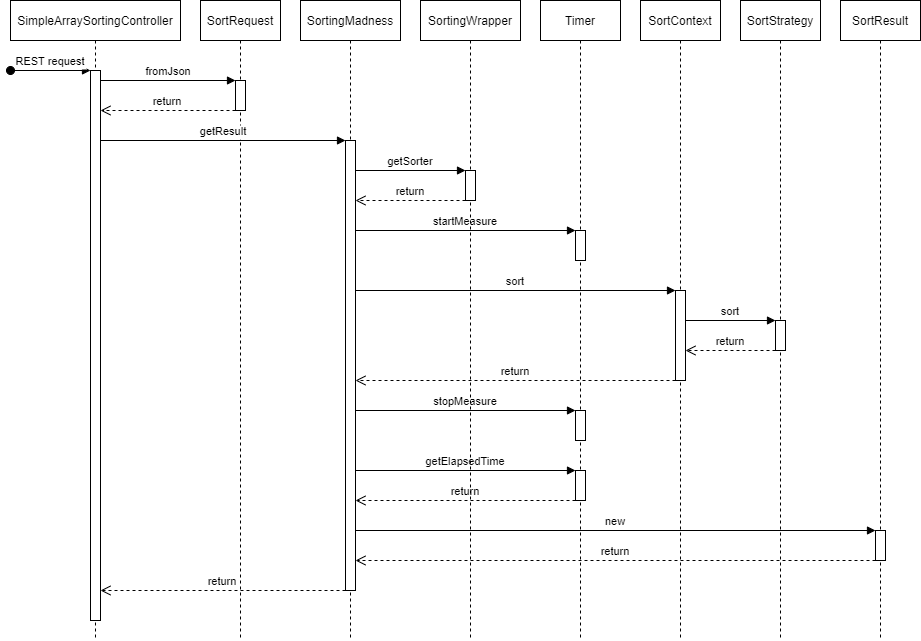

The diagram above was exported from draw.io. Its source (the exported page's mxGraphModel, read from the mxfile embedded in the PNG):
<mxGraphModel dx="1102" dy="865" grid="1" gridSize="5" guides="1" tooltips="1" connect="1" arrows="1" fold="1" page="1" pageScale="1" pageWidth="850" pageHeight="1100" math="0" shadow="0">
  <root>
    <mxCell id="0" />
    <mxCell id="1" parent="0" />
    <mxCell id="3nuBFxr9cyL0pnOWT2aG-1" value="SimpleArraySortingController" style="shape=umlLifeline;perimeter=lifelinePerimeter;container=1;collapsible=0;recursiveResize=0;rounded=0;shadow=0;strokeWidth=1;" parent="1" vertex="1">
      <mxGeometry x="40" y="40" width="170" height="640" as="geometry" />
    </mxCell>
    <mxCell id="3nuBFxr9cyL0pnOWT2aG-2" value="" style="points=[];perimeter=orthogonalPerimeter;rounded=0;shadow=0;strokeWidth=1;" parent="3nuBFxr9cyL0pnOWT2aG-1" vertex="1">
      <mxGeometry x="80" y="70" width="10" height="550" as="geometry" />
    </mxCell>
    <mxCell id="3nuBFxr9cyL0pnOWT2aG-3" value="REST request" style="verticalAlign=bottom;startArrow=oval;endArrow=block;startSize=8;shadow=0;strokeWidth=1;" parent="3nuBFxr9cyL0pnOWT2aG-1" target="3nuBFxr9cyL0pnOWT2aG-2" edge="1">
      <mxGeometry relative="1" as="geometry">
        <mxPoint y="70" as="sourcePoint" />
      </mxGeometry>
    </mxCell>
    <mxCell id="lMcX-QDhyR0vvlcT8QFs-9" value="fromJson" style="verticalAlign=bottom;endArrow=block;entryX=0;entryY=0;shadow=0;strokeWidth=1;" parent="3nuBFxr9cyL0pnOWT2aG-1" edge="1">
      <mxGeometry relative="1" as="geometry">
        <mxPoint x="90" y="80" as="sourcePoint" />
        <mxPoint x="225" y="80" as="targetPoint" />
      </mxGeometry>
    </mxCell>
    <mxCell id="lMcX-QDhyR0vvlcT8QFs-58" value="return" style="verticalAlign=bottom;endArrow=open;dashed=1;endSize=8;shadow=0;strokeWidth=1;" parent="3nuBFxr9cyL0pnOWT2aG-1" edge="1">
      <mxGeometry relative="1" as="geometry">
        <mxPoint x="90" y="590" as="targetPoint" />
        <mxPoint x="335" y="590" as="sourcePoint" />
      </mxGeometry>
    </mxCell>
    <mxCell id="3nuBFxr9cyL0pnOWT2aG-5" value="SortRequest" style="shape=umlLifeline;perimeter=lifelinePerimeter;container=1;collapsible=0;recursiveResize=0;rounded=0;shadow=0;strokeWidth=1;" parent="1" vertex="1">
      <mxGeometry x="230" y="40" width="80" height="640" as="geometry" />
    </mxCell>
    <mxCell id="3nuBFxr9cyL0pnOWT2aG-6" value="" style="points=[];perimeter=orthogonalPerimeter;rounded=0;shadow=0;strokeWidth=1;" parent="3nuBFxr9cyL0pnOWT2aG-5" vertex="1">
      <mxGeometry x="35" y="80" width="10" height="30" as="geometry" />
    </mxCell>
    <mxCell id="lMcX-QDhyR0vvlcT8QFs-7" value="return" style="verticalAlign=bottom;endArrow=open;dashed=1;endSize=8;exitX=0;exitY=0.95;shadow=0;strokeWidth=1;" parent="3nuBFxr9cyL0pnOWT2aG-5" edge="1">
      <mxGeometry relative="1" as="geometry">
        <mxPoint x="-100" y="110" as="targetPoint" />
        <mxPoint x="35" y="110" as="sourcePoint" />
      </mxGeometry>
    </mxCell>
    <mxCell id="lMcX-QDhyR0vvlcT8QFs-6" value="getResult" style="verticalAlign=bottom;endArrow=block;entryX=0;entryY=0;shadow=0;strokeWidth=1;" parent="3nuBFxr9cyL0pnOWT2aG-5" edge="1">
      <mxGeometry relative="1" as="geometry">
        <mxPoint x="-100" y="140" as="sourcePoint" />
        <mxPoint x="145" y="140" as="targetPoint" />
      </mxGeometry>
    </mxCell>
    <mxCell id="lMcX-QDhyR0vvlcT8QFs-1" value="SortingMadness" style="shape=umlLifeline;perimeter=lifelinePerimeter;container=1;collapsible=0;recursiveResize=0;rounded=0;shadow=0;strokeWidth=1;" parent="1" vertex="1">
      <mxGeometry x="330" y="40" width="100" height="640" as="geometry" />
    </mxCell>
    <mxCell id="lMcX-QDhyR0vvlcT8QFs-2" value="" style="points=[];perimeter=orthogonalPerimeter;rounded=0;shadow=0;strokeWidth=1;" parent="lMcX-QDhyR0vvlcT8QFs-1" vertex="1">
      <mxGeometry x="45" y="140" width="10" height="450" as="geometry" />
    </mxCell>
    <mxCell id="lMcX-QDhyR0vvlcT8QFs-10" value="SortContext" style="shape=umlLifeline;perimeter=lifelinePerimeter;container=1;collapsible=0;recursiveResize=0;rounded=0;shadow=0;strokeWidth=1;" parent="1" vertex="1">
      <mxGeometry x="670" y="40" width="80" height="640" as="geometry" />
    </mxCell>
    <mxCell id="lMcX-QDhyR0vvlcT8QFs-11" value="" style="points=[];perimeter=orthogonalPerimeter;rounded=0;shadow=0;strokeWidth=1;" parent="lMcX-QDhyR0vvlcT8QFs-10" vertex="1">
      <mxGeometry x="35" y="290" width="10" height="90" as="geometry" />
    </mxCell>
    <mxCell id="lMcX-QDhyR0vvlcT8QFs-13" value="sort" style="verticalAlign=bottom;endArrow=block;shadow=0;strokeWidth=1;" parent="lMcX-QDhyR0vvlcT8QFs-10" edge="1">
      <mxGeometry relative="1" as="geometry">
        <mxPoint x="-285" y="290" as="sourcePoint" />
        <mxPoint x="35" y="290" as="targetPoint" />
        <Array as="points" />
      </mxGeometry>
    </mxCell>
    <mxCell id="lMcX-QDhyR0vvlcT8QFs-14" value="Timer" style="shape=umlLifeline;perimeter=lifelinePerimeter;container=1;collapsible=0;recursiveResize=0;rounded=0;shadow=0;strokeWidth=1;" parent="1" vertex="1">
      <mxGeometry x="570" y="40" width="80" height="640" as="geometry" />
    </mxCell>
    <mxCell id="lMcX-QDhyR0vvlcT8QFs-15" value="" style="points=[];perimeter=orthogonalPerimeter;rounded=0;shadow=0;strokeWidth=1;" parent="lMcX-QDhyR0vvlcT8QFs-14" vertex="1">
      <mxGeometry x="35" y="230" width="10" height="30" as="geometry" />
    </mxCell>
    <mxCell id="lMcX-QDhyR0vvlcT8QFs-17" value="startMeasure" style="verticalAlign=bottom;endArrow=block;shadow=0;strokeWidth=1;" parent="lMcX-QDhyR0vvlcT8QFs-14" source="lMcX-QDhyR0vvlcT8QFs-2" edge="1">
      <mxGeometry relative="1" as="geometry">
        <mxPoint x="-165" y="230" as="sourcePoint" />
        <mxPoint x="35" y="230" as="targetPoint" />
        <Array as="points" />
      </mxGeometry>
    </mxCell>
    <mxCell id="lMcX-QDhyR0vvlcT8QFs-18" value="" style="points=[];perimeter=orthogonalPerimeter;rounded=0;shadow=0;strokeWidth=1;" parent="lMcX-QDhyR0vvlcT8QFs-14" vertex="1">
      <mxGeometry x="35" y="410" width="10" height="30" as="geometry" />
    </mxCell>
    <mxCell id="lMcX-QDhyR0vvlcT8QFs-19" value="stopMeasure" style="verticalAlign=bottom;endArrow=block;shadow=0;strokeWidth=1;" parent="lMcX-QDhyR0vvlcT8QFs-14" source="lMcX-QDhyR0vvlcT8QFs-2" edge="1">
      <mxGeometry relative="1" as="geometry">
        <mxPoint x="-65" y="410" as="sourcePoint" />
        <mxPoint x="35" y="410" as="targetPoint" />
        <Array as="points" />
      </mxGeometry>
    </mxCell>
    <mxCell id="lMcX-QDhyR0vvlcT8QFs-21" value="" style="points=[];perimeter=orthogonalPerimeter;rounded=0;shadow=0;strokeWidth=1;" parent="lMcX-QDhyR0vvlcT8QFs-14" vertex="1">
      <mxGeometry x="35" y="470" width="10" height="30" as="geometry" />
    </mxCell>
    <mxCell id="lMcX-QDhyR0vvlcT8QFs-22" value="getElapsedTime" style="verticalAlign=bottom;endArrow=block;shadow=0;strokeWidth=1;" parent="lMcX-QDhyR0vvlcT8QFs-14" source="lMcX-QDhyR0vvlcT8QFs-2" edge="1">
      <mxGeometry relative="1" as="geometry">
        <mxPoint x="-65" y="470" as="sourcePoint" />
        <mxPoint x="35" y="470" as="targetPoint" />
        <Array as="points" />
      </mxGeometry>
    </mxCell>
    <mxCell id="lMcX-QDhyR0vvlcT8QFs-23" value="return" style="verticalAlign=bottom;endArrow=open;dashed=1;endSize=8;shadow=0;strokeWidth=1;" parent="lMcX-QDhyR0vvlcT8QFs-14" target="lMcX-QDhyR0vvlcT8QFs-2" edge="1">
      <mxGeometry relative="1" as="geometry">
        <mxPoint x="-65" y="500" as="targetPoint" />
        <mxPoint x="35" y="500" as="sourcePoint" />
      </mxGeometry>
    </mxCell>
    <mxCell id="lMcX-QDhyR0vvlcT8QFs-33" value="SortResult" style="shape=umlLifeline;perimeter=lifelinePerimeter;container=1;collapsible=0;recursiveResize=0;rounded=0;shadow=0;strokeWidth=1;" parent="1" vertex="1">
      <mxGeometry x="870" y="40" width="80" height="640" as="geometry" />
    </mxCell>
    <mxCell id="lMcX-QDhyR0vvlcT8QFs-41" value="" style="points=[];perimeter=orthogonalPerimeter;rounded=0;shadow=0;strokeWidth=1;" parent="lMcX-QDhyR0vvlcT8QFs-33" vertex="1">
      <mxGeometry x="35" y="530" width="10" height="30" as="geometry" />
    </mxCell>
    <mxCell id="lMcX-QDhyR0vvlcT8QFs-44" value="return" style="verticalAlign=bottom;endArrow=open;dashed=1;endSize=8;shadow=0;strokeWidth=1;" parent="lMcX-QDhyR0vvlcT8QFs-33" edge="1">
      <mxGeometry relative="1" as="geometry">
        <mxPoint x="-485" y="560" as="targetPoint" />
        <mxPoint x="35" y="560" as="sourcePoint" />
      </mxGeometry>
    </mxCell>
    <mxCell id="lMcX-QDhyR0vvlcT8QFs-42" value="new" style="verticalAlign=bottom;endArrow=block;shadow=0;strokeWidth=1;" parent="1" target="lMcX-QDhyR0vvlcT8QFs-41" edge="1">
      <mxGeometry relative="1" as="geometry">
        <mxPoint x="385" y="570" as="sourcePoint" />
        <mxPoint x="715" y="570" as="targetPoint" />
        <Array as="points" />
      </mxGeometry>
    </mxCell>
    <mxCell id="lMcX-QDhyR0vvlcT8QFs-46" value="SortStrategy" style="shape=umlLifeline;perimeter=lifelinePerimeter;container=1;collapsible=0;recursiveResize=0;rounded=0;shadow=0;strokeWidth=1;" parent="1" vertex="1">
      <mxGeometry x="770" y="40" width="80" height="640" as="geometry" />
    </mxCell>
    <mxCell id="lMcX-QDhyR0vvlcT8QFs-47" value="" style="points=[];perimeter=orthogonalPerimeter;rounded=0;shadow=0;strokeWidth=1;" parent="lMcX-QDhyR0vvlcT8QFs-46" vertex="1">
      <mxGeometry x="35" y="320" width="10" height="30" as="geometry" />
    </mxCell>
    <mxCell id="lMcX-QDhyR0vvlcT8QFs-50" value="return" style="verticalAlign=bottom;endArrow=open;dashed=1;endSize=8;shadow=0;strokeWidth=1;" parent="lMcX-QDhyR0vvlcT8QFs-46" edge="1">
      <mxGeometry relative="1" as="geometry">
        <mxPoint x="-55" y="350" as="targetPoint" />
        <mxPoint x="35" y="350" as="sourcePoint" />
      </mxGeometry>
    </mxCell>
    <mxCell id="lMcX-QDhyR0vvlcT8QFs-49" value="sort" style="verticalAlign=bottom;endArrow=block;shadow=0;strokeWidth=1;" parent="lMcX-QDhyR0vvlcT8QFs-46" edge="1">
      <mxGeometry relative="1" as="geometry">
        <mxPoint x="-55" y="320" as="sourcePoint" />
        <mxPoint x="35" y="320" as="targetPoint" />
        <Array as="points" />
      </mxGeometry>
    </mxCell>
    <mxCell id="lMcX-QDhyR0vvlcT8QFs-51" value="SortingWrapper" style="shape=umlLifeline;perimeter=lifelinePerimeter;container=1;collapsible=0;recursiveResize=0;rounded=0;shadow=0;strokeWidth=1;" parent="1" vertex="1">
      <mxGeometry x="450" y="40" width="100" height="640" as="geometry" />
    </mxCell>
    <mxCell id="lMcX-QDhyR0vvlcT8QFs-52" value="" style="points=[];perimeter=orthogonalPerimeter;rounded=0;shadow=0;strokeWidth=1;" parent="lMcX-QDhyR0vvlcT8QFs-51" vertex="1">
      <mxGeometry x="45" y="170" width="10" height="30" as="geometry" />
    </mxCell>
    <mxCell id="lMcX-QDhyR0vvlcT8QFs-53" value="return" style="verticalAlign=bottom;endArrow=open;dashed=1;endSize=8;shadow=0;strokeWidth=1;" parent="lMcX-QDhyR0vvlcT8QFs-51" edge="1">
      <mxGeometry relative="1" as="geometry">
        <mxPoint x="-65" y="200" as="targetPoint" />
        <mxPoint x="45" y="200" as="sourcePoint" />
      </mxGeometry>
    </mxCell>
    <mxCell id="lMcX-QDhyR0vvlcT8QFs-55" value="return" style="verticalAlign=bottom;endArrow=open;dashed=1;endSize=8;shadow=0;strokeWidth=1;" parent="1" edge="1">
      <mxGeometry relative="1" as="geometry">
        <mxPoint x="385" y="420" as="targetPoint" />
        <mxPoint x="705" y="420" as="sourcePoint" />
      </mxGeometry>
    </mxCell>
    <mxCell id="lMcX-QDhyR0vvlcT8QFs-56" value="getSorter" style="verticalAlign=bottom;endArrow=block;shadow=0;strokeWidth=1;" parent="1" edge="1">
      <mxGeometry relative="1" as="geometry">
        <mxPoint x="385" y="210" as="sourcePoint" />
        <mxPoint x="495" y="210" as="targetPoint" />
        <Array as="points" />
      </mxGeometry>
    </mxCell>
  </root>
</mxGraphModel>